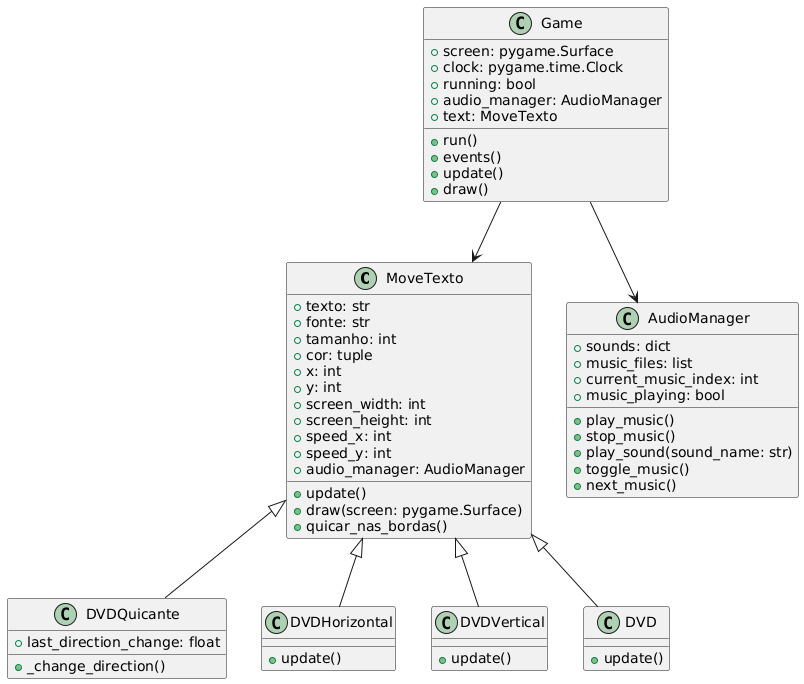

The diagram above was rendered by PlantUML. Its source (embedded in the PNG):
@startuml
class MoveTexto {
    + texto: str
    + fonte: str
    + tamanho: int
    + cor: tuple
    + x: int
    + y: int
    + screen_width: int
    + screen_height: int
    + speed_x: int
    + speed_y: int
    + audio_manager: AudioManager
    + update()
    + draw(screen: pygame.Surface)
    + quicar_nas_bordas()
}

class DVDQuicante {
    + last_direction_change: float
    + _change_direction()
}

class DVDHorizontal {
    + update()
}

class DVDVertical {
    + update()
}

class DVD {
    + update()
}

MoveTexto <|-- DVDQuicante
MoveTexto <|-- DVDHorizontal
MoveTexto <|-- DVDVertical
MoveTexto <|-- DVD

class AudioManager {
    + sounds: dict
    + music_files: list
    + current_music_index: int
    + music_playing: bool
    + play_music()
    + stop_music()
    + play_sound(sound_name: str)
    + toggle_music()
    + next_music()
}

class Game {
    + screen: pygame.Surface
    + clock: pygame.time.Clock
    + running: bool
    + audio_manager: AudioManager
    + text: MoveTexto
    + run()
    + events()
    + update()
    + draw()
}

Game --> AudioManager
Game --> MoveTexto
@enduml